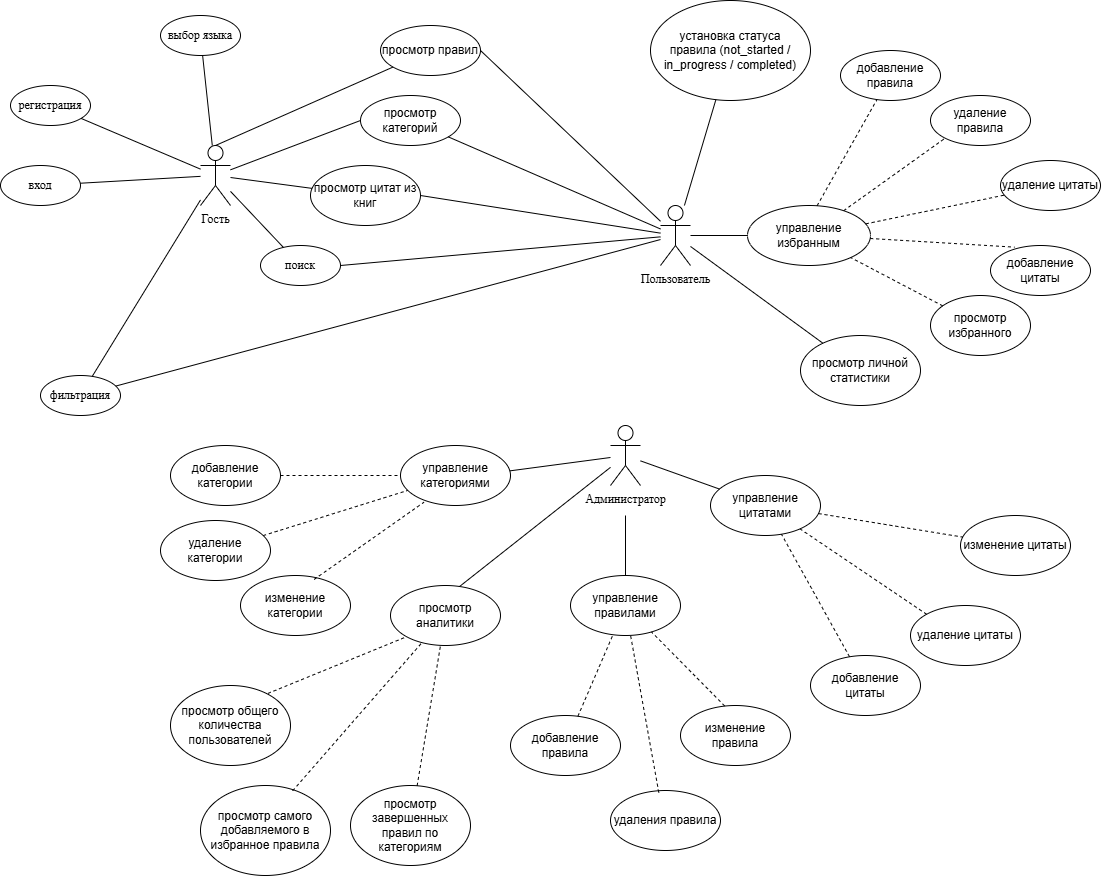

The diagram above was exported from draw.io. Its source (the exported page's mxGraphModel, read from the mxfile embedded in the PNG):
<mxGraphModel dx="2550" dy="940" grid="1" gridSize="10" guides="1" tooltips="1" connect="1" arrows="1" fold="1" page="1" pageScale="1" pageWidth="827" pageHeight="1169" math="0" shadow="0">
  <root>
    <mxCell id="0" />
    <mxCell id="1" parent="0" />
    <mxCell id="QYqfjze6ASLfkbu4WNxM-1" parent="1" style="shape=umlActor;verticalLabelPosition=bottom;verticalAlign=top;html=1;outlineConnect=0;" value="&lt;font face=&quot;Times New Roman&quot;&gt;Гость&lt;/font&gt;" vertex="1">
      <mxGeometry height="60" width="30" x="120" y="150" as="geometry" />
    </mxCell>
    <mxCell id="QYqfjze6ASLfkbu4WNxM-2" parent="1" style="shape=umlActor;verticalLabelPosition=bottom;verticalAlign=top;html=1;outlineConnect=0;" value="&lt;font face=&quot;Times New Roman&quot;&gt;Пользователь&lt;/font&gt;" vertex="1">
      <mxGeometry height="60" width="30" x="580" y="210" as="geometry" />
    </mxCell>
    <mxCell id="QYqfjze6ASLfkbu4WNxM-3" parent="1" style="shape=umlActor;verticalLabelPosition=bottom;verticalAlign=top;html=1;outlineConnect=0;" value="&lt;font face=&quot;Times New Roman&quot;&gt;Администратор&lt;/font&gt;" vertex="1">
      <mxGeometry height="60" width="30" x="530" y="430" as="geometry" />
    </mxCell>
    <mxCell id="QYqfjze6ASLfkbu4WNxM-4" parent="1" style="ellipse;whiteSpace=wrap;html=1;" value="&lt;font face=&quot;Times New Roman&quot;&gt;выбор языка&lt;/font&gt;" vertex="1">
      <mxGeometry height="40" width="80" x="80" y="20" as="geometry" />
    </mxCell>
    <mxCell id="QYqfjze6ASLfkbu4WNxM-8" parent="1" style="ellipse;whiteSpace=wrap;html=1;" value="просмотр категорий" vertex="1">
      <mxGeometry height="50" width="100" x="280" y="100" as="geometry" />
    </mxCell>
    <mxCell id="QYqfjze6ASLfkbu4WNxM-9" parent="1" style="ellipse;whiteSpace=wrap;html=1;" value="просмотр правил" vertex="1">
      <mxGeometry height="50" width="100" x="300" y="30" as="geometry" />
    </mxCell>
    <mxCell id="QYqfjze6ASLfkbu4WNxM-10" parent="1" style="ellipse;whiteSpace=wrap;html=1;" value="просмотр цитат из книг" vertex="1">
      <mxGeometry height="60" width="110" x="230" y="170" as="geometry" />
    </mxCell>
    <mxCell id="QYqfjze6ASLfkbu4WNxM-11" parent="1" style="ellipse;whiteSpace=wrap;html=1;" value="&lt;font face=&quot;Times New Roman&quot;&gt;поиск&lt;/font&gt;" vertex="1">
      <mxGeometry height="40" width="80" x="180" y="250" as="geometry" />
    </mxCell>
    <mxCell id="QYqfjze6ASLfkbu4WNxM-12" parent="1" style="ellipse;whiteSpace=wrap;html=1;" value="&lt;font face=&quot;Times New Roman&quot;&gt;фильтрация&lt;/font&gt;" vertex="1">
      <mxGeometry height="40" width="80" x="-40" y="380" as="geometry" />
    </mxCell>
    <mxCell id="QYqfjze6ASLfkbu4WNxM-13" parent="1" style="ellipse;whiteSpace=wrap;html=1;" value="&lt;font face=&quot;Times New Roman&quot;&gt;регистрация&lt;/font&gt;" vertex="1">
      <mxGeometry height="40" width="80" x="-70" y="90" as="geometry" />
    </mxCell>
    <mxCell id="QYqfjze6ASLfkbu4WNxM-14" parent="1" style="ellipse;whiteSpace=wrap;html=1;" value="&lt;font face=&quot;Times New Roman&quot;&gt;вход&lt;/font&gt;" vertex="1">
      <mxGeometry height="40" width="80" x="-80" y="170" as="geometry" />
    </mxCell>
    <mxCell id="QYqfjze6ASLfkbu4WNxM-16" edge="1" parent="1" source="QYqfjze6ASLfkbu4WNxM-13" style="endArrow=none;html=1;rounded=0;" target="QYqfjze6ASLfkbu4WNxM-1" value="">
      <mxGeometry height="50" relative="1" width="50" as="geometry">
        <mxPoint x="60" y="260" as="sourcePoint" />
        <mxPoint x="110" y="210" as="targetPoint" />
      </mxGeometry>
    </mxCell>
    <mxCell id="QYqfjze6ASLfkbu4WNxM-17" edge="1" parent="1" source="QYqfjze6ASLfkbu4WNxM-4" style="endArrow=none;html=1;rounded=0;" target="QYqfjze6ASLfkbu4WNxM-1" value="">
      <mxGeometry height="50" relative="1" width="50" as="geometry">
        <mxPoint x="50" y="220" as="sourcePoint" />
        <mxPoint x="100" y="170" as="targetPoint" />
      </mxGeometry>
    </mxCell>
    <mxCell id="QYqfjze6ASLfkbu4WNxM-18" edge="1" parent="1" source="QYqfjze6ASLfkbu4WNxM-8" style="endArrow=none;html=1;rounded=0;exitX=0;exitY=0.5;exitDx=0;exitDy=0;" target="QYqfjze6ASLfkbu4WNxM-1" value="">
      <mxGeometry height="50" relative="1" width="50" as="geometry">
        <mxPoint x="60" y="190" as="sourcePoint" />
        <mxPoint x="110" y="140" as="targetPoint" />
      </mxGeometry>
    </mxCell>
    <mxCell id="QYqfjze6ASLfkbu4WNxM-20" edge="1" parent="1" source="QYqfjze6ASLfkbu4WNxM-1" style="endArrow=none;html=1;rounded=0;exitX=0.5;exitY=0;exitDx=0;exitDy=0;exitPerimeter=0;" target="QYqfjze6ASLfkbu4WNxM-9" value="">
      <mxGeometry height="50" relative="1" width="50" as="geometry">
        <mxPoint x="60" y="150" as="sourcePoint" />
        <mxPoint x="110" y="100" as="targetPoint" />
      </mxGeometry>
    </mxCell>
    <mxCell id="QYqfjze6ASLfkbu4WNxM-21" edge="1" parent="1" source="QYqfjze6ASLfkbu4WNxM-1" style="endArrow=none;html=1;rounded=0;" target="QYqfjze6ASLfkbu4WNxM-10" value="">
      <mxGeometry height="50" relative="1" width="50" as="geometry">
        <mxPoint x="170" y="160" as="sourcePoint" />
        <mxPoint x="220" y="110" as="targetPoint" />
      </mxGeometry>
    </mxCell>
    <mxCell id="QYqfjze6ASLfkbu4WNxM-22" edge="1" parent="1" source="QYqfjze6ASLfkbu4WNxM-1" style="endArrow=none;html=1;rounded=0;" target="QYqfjze6ASLfkbu4WNxM-11" value="">
      <mxGeometry height="50" relative="1" width="50" as="geometry">
        <mxPoint x="150" y="250" as="sourcePoint" />
        <mxPoint x="200" y="200" as="targetPoint" />
      </mxGeometry>
    </mxCell>
    <mxCell id="QYqfjze6ASLfkbu4WNxM-23" edge="1" parent="1" source="QYqfjze6ASLfkbu4WNxM-1" style="endArrow=none;html=1;rounded=0;" target="QYqfjze6ASLfkbu4WNxM-12" value="">
      <mxGeometry height="50" relative="1" width="50" as="geometry">
        <mxPoint x="190" y="260" as="sourcePoint" />
        <mxPoint x="240" y="210" as="targetPoint" />
      </mxGeometry>
    </mxCell>
    <mxCell id="QYqfjze6ASLfkbu4WNxM-24" edge="1" parent="1" source="QYqfjze6ASLfkbu4WNxM-1" style="endArrow=none;html=1;rounded=0;" target="QYqfjze6ASLfkbu4WNxM-14" value="">
      <mxGeometry height="50" relative="1" width="50" as="geometry">
        <mxPoint x="210" y="330" as="sourcePoint" />
        <mxPoint x="260" y="280" as="targetPoint" />
      </mxGeometry>
    </mxCell>
    <mxCell id="QYqfjze6ASLfkbu4WNxM-25" parent="1" style="ellipse;whiteSpace=wrap;html=1;" value="установка статуса правила&amp;nbsp;&lt;span style=&quot;white-space-collapse: preserve; background-color: transparent; color: light-dark(rgb(0, 0, 0), rgb(255, 255, 255));&quot;&gt;(not_started / in_progress / completed)&lt;/span&gt;" vertex="1">
      <mxGeometry height="100" width="160" x="570" y="5" as="geometry" />
    </mxCell>
    <mxCell id="QYqfjze6ASLfkbu4WNxM-27" parent="1" style="ellipse;whiteSpace=wrap;html=1;" value="управление избранным" vertex="1">
      <mxGeometry height="60" width="123" x="667" y="210" as="geometry" />
    </mxCell>
    <mxCell id="QYqfjze6ASLfkbu4WNxM-28" parent="1" style="ellipse;whiteSpace=wrap;html=1;" value="добавление правила" vertex="1">
      <mxGeometry height="50" width="100" x="760" y="55" as="geometry" />
    </mxCell>
    <mxCell id="QYqfjze6ASLfkbu4WNxM-29" parent="1" style="ellipse;whiteSpace=wrap;html=1;" value="удаление правила" vertex="1">
      <mxGeometry height="50" width="100" x="850" y="100" as="geometry" />
    </mxCell>
    <mxCell id="QYqfjze6ASLfkbu4WNxM-30" parent="1" style="ellipse;whiteSpace=wrap;html=1;" value="добавление цитаты" vertex="1">
      <mxGeometry height="50" width="100" x="910" y="250" as="geometry" />
    </mxCell>
    <mxCell id="QYqfjze6ASLfkbu4WNxM-31" parent="1" style="ellipse;whiteSpace=wrap;html=1;" value="удаление цитаты" vertex="1">
      <mxGeometry height="50" width="100" x="920" y="165" as="geometry" />
    </mxCell>
    <mxCell id="QYqfjze6ASLfkbu4WNxM-32" edge="1" parent="1" source="QYqfjze6ASLfkbu4WNxM-2" style="endArrow=none;html=1;rounded=0;" target="QYqfjze6ASLfkbu4WNxM-25" value="">
      <mxGeometry height="50" relative="1" width="50" as="geometry">
        <mxPoint x="590" y="170" as="sourcePoint" />
        <mxPoint x="640" y="120" as="targetPoint" />
      </mxGeometry>
    </mxCell>
    <mxCell id="QYqfjze6ASLfkbu4WNxM-33" edge="1" parent="1" source="QYqfjze6ASLfkbu4WNxM-9" style="endArrow=none;html=1;rounded=0;exitX=1;exitY=0.5;exitDx=0;exitDy=0;" target="QYqfjze6ASLfkbu4WNxM-2" value="">
      <mxGeometry height="50" relative="1" width="50" as="geometry">
        <mxPoint x="470" y="240" as="sourcePoint" />
        <mxPoint x="520" y="190" as="targetPoint" />
      </mxGeometry>
    </mxCell>
    <mxCell id="QYqfjze6ASLfkbu4WNxM-34" edge="1" parent="1" source="QYqfjze6ASLfkbu4WNxM-8" style="endArrow=none;html=1;rounded=0;" target="QYqfjze6ASLfkbu4WNxM-2" value="">
      <mxGeometry height="50" relative="1" width="50" as="geometry">
        <mxPoint x="410" y="270" as="sourcePoint" />
        <mxPoint x="460" y="220" as="targetPoint" />
      </mxGeometry>
    </mxCell>
    <mxCell id="QYqfjze6ASLfkbu4WNxM-35" edge="1" parent="1" source="QYqfjze6ASLfkbu4WNxM-2" style="endArrow=none;html=1;rounded=0;entryX=0;entryY=0.5;entryDx=0;entryDy=0;" target="QYqfjze6ASLfkbu4WNxM-27" value="">
      <mxGeometry height="50" relative="1" width="50" as="geometry">
        <mxPoint x="650" y="330" as="sourcePoint" />
        <mxPoint x="700" y="280" as="targetPoint" />
      </mxGeometry>
    </mxCell>
    <mxCell id="QYqfjze6ASLfkbu4WNxM-36" edge="1" parent="1" source="QYqfjze6ASLfkbu4WNxM-27" style="endArrow=none;dashed=1;html=1;rounded=0;exitX=0.566;exitY=0.003;exitDx=0;exitDy=0;exitPerimeter=0;" target="QYqfjze6ASLfkbu4WNxM-28" value="">
      <mxGeometry height="50" relative="1" width="50" as="geometry">
        <mxPoint x="770" y="210" as="sourcePoint" />
        <mxPoint x="820" y="160" as="targetPoint" />
      </mxGeometry>
    </mxCell>
    <mxCell id="QYqfjze6ASLfkbu4WNxM-37" edge="1" parent="1" source="QYqfjze6ASLfkbu4WNxM-27" style="endArrow=none;dashed=1;html=1;rounded=0;entryX=0;entryY=1;entryDx=0;entryDy=0;" target="QYqfjze6ASLfkbu4WNxM-29" value="">
      <mxGeometry height="50" relative="1" width="50" as="geometry">
        <mxPoint x="840" y="260" as="sourcePoint" />
        <mxPoint x="890" y="210" as="targetPoint" />
      </mxGeometry>
    </mxCell>
    <mxCell id="QYqfjze6ASLfkbu4WNxM-38" edge="1" parent="1" source="QYqfjze6ASLfkbu4WNxM-27" style="endArrow=none;dashed=1;html=1;rounded=0;" target="QYqfjze6ASLfkbu4WNxM-31" value="">
      <mxGeometry height="50" relative="1" width="50" as="geometry">
        <mxPoint x="810" y="310" as="sourcePoint" />
        <mxPoint x="860" y="260" as="targetPoint" />
      </mxGeometry>
    </mxCell>
    <mxCell id="QYqfjze6ASLfkbu4WNxM-39" edge="1" parent="1" source="QYqfjze6ASLfkbu4WNxM-27" style="endArrow=none;dashed=1;html=1;rounded=0;entryX=0.242;entryY=0.033;entryDx=0;entryDy=0;entryPerimeter=0;" target="QYqfjze6ASLfkbu4WNxM-30" value="">
      <mxGeometry height="50" relative="1" width="50" as="geometry">
        <mxPoint x="760" y="340" as="sourcePoint" />
        <mxPoint x="810" y="290" as="targetPoint" />
      </mxGeometry>
    </mxCell>
    <mxCell id="QYqfjze6ASLfkbu4WNxM-40" edge="1" parent="1" source="QYqfjze6ASLfkbu4WNxM-10" style="endArrow=none;html=1;rounded=0;exitX=1;exitY=0.5;exitDx=0;exitDy=0;" target="QYqfjze6ASLfkbu4WNxM-2" value="">
      <mxGeometry height="50" relative="1" width="50" as="geometry">
        <mxPoint x="460" y="330" as="sourcePoint" />
        <mxPoint x="510" y="280" as="targetPoint" />
      </mxGeometry>
    </mxCell>
    <mxCell id="QYqfjze6ASLfkbu4WNxM-41" edge="1" parent="1" source="QYqfjze6ASLfkbu4WNxM-11" style="endArrow=none;html=1;rounded=0;exitX=1;exitY=0.5;exitDx=0;exitDy=0;" target="QYqfjze6ASLfkbu4WNxM-2" value="">
      <mxGeometry height="50" relative="1" width="50" as="geometry">
        <mxPoint x="540" y="340" as="sourcePoint" />
        <mxPoint x="570" y="240" as="targetPoint" />
      </mxGeometry>
    </mxCell>
    <mxCell id="QYqfjze6ASLfkbu4WNxM-42" edge="1" parent="1" source="QYqfjze6ASLfkbu4WNxM-12" style="endArrow=none;html=1;rounded=0;" target="QYqfjze6ASLfkbu4WNxM-2" value="">
      <mxGeometry height="50" relative="1" width="50" as="geometry">
        <mxPoint x="530" y="360" as="sourcePoint" />
        <mxPoint x="580" y="310" as="targetPoint" />
      </mxGeometry>
    </mxCell>
    <mxCell id="QYqfjze6ASLfkbu4WNxM-44" parent="1" style="ellipse;whiteSpace=wrap;html=1;" value="просмотр избранного" vertex="1">
      <mxGeometry height="60" width="100" x="850" y="300" as="geometry" />
    </mxCell>
    <mxCell id="QYqfjze6ASLfkbu4WNxM-45" edge="1" parent="1" source="QYqfjze6ASLfkbu4WNxM-44" style="endArrow=none;dashed=1;html=1;rounded=0;" target="QYqfjze6ASLfkbu4WNxM-27" value="">
      <mxGeometry height="50" relative="1" width="50" as="geometry">
        <mxPoint x="670" y="330" as="sourcePoint" />
        <mxPoint x="720" y="280" as="targetPoint" />
      </mxGeometry>
    </mxCell>
    <mxCell id="QYqfjze6ASLfkbu4WNxM-46" parent="1" style="ellipse;whiteSpace=wrap;html=1;" value="просмотр личной статистики" vertex="1">
      <mxGeometry height="70" width="120" x="720" y="340" as="geometry" />
    </mxCell>
    <mxCell id="QYqfjze6ASLfkbu4WNxM-47" edge="1" parent="1" source="QYqfjze6ASLfkbu4WNxM-46" style="endArrow=none;html=1;rounded=0;" target="QYqfjze6ASLfkbu4WNxM-2" value="">
      <mxGeometry height="50" relative="1" width="50" as="geometry">
        <mxPoint x="600" y="350" as="sourcePoint" />
        <mxPoint x="620" y="280" as="targetPoint" />
      </mxGeometry>
    </mxCell>
    <mxCell id="QYqfjze6ASLfkbu4WNxM-48" parent="1" style="ellipse;whiteSpace=wrap;html=1;" value="управление категориями" vertex="1">
      <mxGeometry height="60" width="110" x="320" y="450" as="geometry" />
    </mxCell>
    <mxCell id="QYqfjze6ASLfkbu4WNxM-49" parent="1" style="ellipse;whiteSpace=wrap;html=1;" value="управление правилами" vertex="1">
      <mxGeometry height="60" width="110" x="490" y="580" as="geometry" />
    </mxCell>
    <mxCell id="QYqfjze6ASLfkbu4WNxM-50" parent="1" style="ellipse;whiteSpace=wrap;html=1;" value="управление цитатами" vertex="1">
      <mxGeometry height="60" width="110" x="630" y="480" as="geometry" />
    </mxCell>
    <mxCell id="QYqfjze6ASLfkbu4WNxM-51" parent="1" style="ellipse;whiteSpace=wrap;html=1;" value="добавление категории" vertex="1">
      <mxGeometry height="60" width="110" x="90" y="450" as="geometry" />
    </mxCell>
    <mxCell id="QYqfjze6ASLfkbu4WNxM-52" parent="1" style="ellipse;whiteSpace=wrap;html=1;" value="удаление категории" vertex="1">
      <mxGeometry height="60" width="110" x="80" y="525" as="geometry" />
    </mxCell>
    <mxCell id="QYqfjze6ASLfkbu4WNxM-53" parent="1" style="ellipse;whiteSpace=wrap;html=1;" value="изменение категории" vertex="1">
      <mxGeometry height="60" width="110" x="160" y="580" as="geometry" />
    </mxCell>
    <mxCell id="QYqfjze6ASLfkbu4WNxM-54" parent="1" style="ellipse;whiteSpace=wrap;html=1;" value="добавление правила" vertex="1">
      <mxGeometry height="60" width="110" x="430" y="720" as="geometry" />
    </mxCell>
    <mxCell id="QYqfjze6ASLfkbu4WNxM-55" parent="1" style="ellipse;whiteSpace=wrap;html=1;" value="удаления правила" vertex="1">
      <mxGeometry height="60" width="110" x="530" y="795" as="geometry" />
    </mxCell>
    <mxCell id="QYqfjze6ASLfkbu4WNxM-56" parent="1" style="ellipse;whiteSpace=wrap;html=1;" value="изменение правила" vertex="1">
      <mxGeometry height="60" width="110" x="600" y="710" as="geometry" />
    </mxCell>
    <mxCell id="QYqfjze6ASLfkbu4WNxM-58" parent="1" style="ellipse;whiteSpace=wrap;html=1;" value="добавление цитаты" vertex="1">
      <mxGeometry height="60" width="110" x="730" y="660" as="geometry" />
    </mxCell>
    <mxCell id="QYqfjze6ASLfkbu4WNxM-59" parent="1" style="ellipse;whiteSpace=wrap;html=1;" value="удаление цитаты" vertex="1">
      <mxGeometry height="60" width="110" x="830" y="610" as="geometry" />
    </mxCell>
    <mxCell id="QYqfjze6ASLfkbu4WNxM-60" parent="1" style="ellipse;whiteSpace=wrap;html=1;" value="изменение цитаты" vertex="1">
      <mxGeometry height="60" width="110" x="880" y="520" as="geometry" />
    </mxCell>
    <mxCell id="QYqfjze6ASLfkbu4WNxM-62" edge="1" parent="1" source="QYqfjze6ASLfkbu4WNxM-48" style="endArrow=none;html=1;rounded=0;exitX=0.993;exitY=0.423;exitDx=0;exitDy=0;exitPerimeter=0;" target="QYqfjze6ASLfkbu4WNxM-3" value="">
      <mxGeometry height="50" relative="1" width="50" as="geometry">
        <mxPoint x="450" y="510" as="sourcePoint" />
        <mxPoint x="500" y="460" as="targetPoint" />
      </mxGeometry>
    </mxCell>
    <mxCell id="QYqfjze6ASLfkbu4WNxM-63" edge="1" parent="1" source="QYqfjze6ASLfkbu4WNxM-51" style="endArrow=none;dashed=1;html=1;rounded=0;entryX=0;entryY=0.5;entryDx=0;entryDy=0;" target="QYqfjze6ASLfkbu4WNxM-48" value="">
      <mxGeometry height="50" relative="1" width="50" as="geometry">
        <mxPoint x="250" y="540" as="sourcePoint" />
        <mxPoint x="300" y="490" as="targetPoint" />
      </mxGeometry>
    </mxCell>
    <mxCell id="QYqfjze6ASLfkbu4WNxM-64" edge="1" parent="1" source="QYqfjze6ASLfkbu4WNxM-52" style="endArrow=none;dashed=1;html=1;rounded=0;" target="QYqfjze6ASLfkbu4WNxM-48" value="">
      <mxGeometry height="50" relative="1" width="50" as="geometry">
        <mxPoint x="260" y="560" as="sourcePoint" />
        <mxPoint x="310" y="510" as="targetPoint" />
      </mxGeometry>
    </mxCell>
    <mxCell id="QYqfjze6ASLfkbu4WNxM-65" edge="1" parent="1" source="QYqfjze6ASLfkbu4WNxM-53" style="endArrow=none;dashed=1;html=1;rounded=0;exitX=0.669;exitY=0.066;exitDx=0;exitDy=0;exitPerimeter=0;entryX=0.213;entryY=0.946;entryDx=0;entryDy=0;entryPerimeter=0;" target="QYqfjze6ASLfkbu4WNxM-48" value="">
      <mxGeometry height="50" relative="1" width="50" as="geometry">
        <mxPoint x="320" y="560" as="sourcePoint" />
        <mxPoint x="370" y="510" as="targetPoint" />
      </mxGeometry>
    </mxCell>
    <mxCell id="QYqfjze6ASLfkbu4WNxM-66" edge="1" parent="1" source="QYqfjze6ASLfkbu4WNxM-49" style="endArrow=none;html=1;rounded=0;exitX=0.5;exitY=0;exitDx=0;exitDy=0;" value="">
      <mxGeometry height="50" relative="1" width="50" as="geometry">
        <mxPoint x="540" y="550" as="sourcePoint" />
        <mxPoint x="545" y="520" as="targetPoint" />
      </mxGeometry>
    </mxCell>
    <mxCell id="QYqfjze6ASLfkbu4WNxM-67" edge="1" parent="1" source="QYqfjze6ASLfkbu4WNxM-54" style="endArrow=none;dashed=1;html=1;rounded=0;" target="QYqfjze6ASLfkbu4WNxM-49" value="">
      <mxGeometry height="50" relative="1" width="50" as="geometry">
        <mxPoint x="430" y="670" as="sourcePoint" />
        <mxPoint x="480" y="620" as="targetPoint" />
      </mxGeometry>
    </mxCell>
    <mxCell id="QYqfjze6ASLfkbu4WNxM-68" edge="1" parent="1" source="QYqfjze6ASLfkbu4WNxM-55" style="endArrow=none;dashed=1;html=1;rounded=0;exitX=0.439;exitY=0.034;exitDx=0;exitDy=0;exitPerimeter=0;" target="QYqfjze6ASLfkbu4WNxM-49" value="">
      <mxGeometry height="50" relative="1" width="50" as="geometry">
        <mxPoint x="420" y="710" as="sourcePoint" />
        <mxPoint x="460" y="630" as="targetPoint" />
      </mxGeometry>
    </mxCell>
    <mxCell id="QYqfjze6ASLfkbu4WNxM-69" edge="1" parent="1" source="QYqfjze6ASLfkbu4WNxM-56" style="endArrow=none;dashed=1;html=1;rounded=0;exitX=0.401;exitY=0.007;exitDx=0;exitDy=0;exitPerimeter=0;" target="QYqfjze6ASLfkbu4WNxM-49" value="">
      <mxGeometry height="50" relative="1" width="50" as="geometry">
        <mxPoint x="519.6258404368646" y="710.1435579825804" as="sourcePoint" />
        <mxPoint x="510" y="660" as="targetPoint" />
      </mxGeometry>
    </mxCell>
    <mxCell id="QYqfjze6ASLfkbu4WNxM-70" edge="1" parent="1" source="QYqfjze6ASLfkbu4WNxM-3" style="endArrow=none;html=1;rounded=0;" target="QYqfjze6ASLfkbu4WNxM-50" value="">
      <mxGeometry height="50" relative="1" width="50" as="geometry">
        <mxPoint x="590" y="520" as="sourcePoint" />
        <mxPoint x="640" y="470" as="targetPoint" />
      </mxGeometry>
    </mxCell>
    <mxCell id="QYqfjze6ASLfkbu4WNxM-71" edge="1" parent="1" source="QYqfjze6ASLfkbu4WNxM-58" style="endArrow=none;dashed=1;html=1;rounded=0;" target="QYqfjze6ASLfkbu4WNxM-50" value="">
      <mxGeometry height="50" relative="1" width="50" as="geometry">
        <mxPoint x="640" y="650" as="sourcePoint" />
        <mxPoint x="690" y="600" as="targetPoint" />
      </mxGeometry>
    </mxCell>
    <mxCell id="QYqfjze6ASLfkbu4WNxM-72" edge="1" parent="1" source="QYqfjze6ASLfkbu4WNxM-59" style="endArrow=none;dashed=1;html=1;rounded=0;exitX=0;exitY=0;exitDx=0;exitDy=0;" target="QYqfjze6ASLfkbu4WNxM-50" value="">
      <mxGeometry height="50" relative="1" width="50" as="geometry">
        <mxPoint x="740" y="650" as="sourcePoint" />
        <mxPoint x="790" y="600" as="targetPoint" />
      </mxGeometry>
    </mxCell>
    <mxCell id="QYqfjze6ASLfkbu4WNxM-73" edge="1" parent="1" source="QYqfjze6ASLfkbu4WNxM-50" style="endArrow=none;dashed=1;html=1;rounded=0;" target="QYqfjze6ASLfkbu4WNxM-60" value="">
      <mxGeometry height="50" relative="1" width="50" as="geometry">
        <mxPoint x="830" y="610" as="sourcePoint" />
        <mxPoint x="880" y="560" as="targetPoint" />
      </mxGeometry>
    </mxCell>
    <mxCell id="QYqfjze6ASLfkbu4WNxM-74" edge="1" parent="1" source="QYqfjze6ASLfkbu4WNxM-75" style="endArrow=none;html=1;rounded=0;exitX=0.591;exitY=0.07;exitDx=0;exitDy=0;exitPerimeter=0;" target="QYqfjze6ASLfkbu4WNxM-3" value="">
      <mxGeometry height="50" relative="1" width="50" as="geometry">
        <mxPoint x="430" y="580" as="sourcePoint" />
        <mxPoint x="480" y="530" as="targetPoint" />
      </mxGeometry>
    </mxCell>
    <mxCell id="QYqfjze6ASLfkbu4WNxM-75" parent="1" style="ellipse;whiteSpace=wrap;html=1;" value="просмотр аналитики" vertex="1">
      <mxGeometry height="60" width="110" x="310" y="590" as="geometry" />
    </mxCell>
    <mxCell id="QYqfjze6ASLfkbu4WNxM-78" parent="1" style="ellipse;whiteSpace=wrap;html=1;" value="просмотр общего количества пользователей" vertex="1">
      <mxGeometry height="80" width="120" x="90" y="690" as="geometry" />
    </mxCell>
    <mxCell id="QYqfjze6ASLfkbu4WNxM-80" edge="1" parent="1" source="QYqfjze6ASLfkbu4WNxM-78" style="endArrow=none;dashed=1;html=1;rounded=0;exitX=0.812;exitY=0.099;exitDx=0;exitDy=0;exitPerimeter=0;entryX=0;entryY=1;entryDx=0;entryDy=0;" target="QYqfjze6ASLfkbu4WNxM-75" value="">
      <mxGeometry height="50" relative="1" width="50" as="geometry">
        <mxPoint x="280" y="700" as="sourcePoint" />
        <mxPoint x="330" y="650" as="targetPoint" />
      </mxGeometry>
    </mxCell>
    <mxCell id="QYqfjze6ASLfkbu4WNxM-81" parent="1" style="ellipse;whiteSpace=wrap;html=1;" value="просмотр самого добавляемого в избранное правила" vertex="1">
      <mxGeometry height="90" width="130" x="120" y="790" as="geometry" />
    </mxCell>
    <mxCell id="QYqfjze6ASLfkbu4WNxM-82" edge="1" parent="1" source="QYqfjze6ASLfkbu4WNxM-81" style="endArrow=none;dashed=1;html=1;rounded=0;exitX=0.709;exitY=0.059;exitDx=0;exitDy=0;exitPerimeter=0;" target="QYqfjze6ASLfkbu4WNxM-75" value="">
      <mxGeometry height="50" relative="1" width="50" as="geometry">
        <mxPoint x="300" y="740" as="sourcePoint" />
        <mxPoint x="350" y="690" as="targetPoint" />
      </mxGeometry>
    </mxCell>
    <mxCell id="QYqfjze6ASLfkbu4WNxM-83" parent="1" style="ellipse;whiteSpace=wrap;html=1;" value="просмотр завершенных правил по категориям" vertex="1">
      <mxGeometry height="80" width="120" x="270" y="790" as="geometry" />
    </mxCell>
    <mxCell id="QYqfjze6ASLfkbu4WNxM-84" edge="1" parent="1" source="QYqfjze6ASLfkbu4WNxM-83" style="endArrow=none;dashed=1;html=1;rounded=0;" target="QYqfjze6ASLfkbu4WNxM-75" value="">
      <mxGeometry height="50" relative="1" width="50" as="geometry">
        <mxPoint x="320" y="740" as="sourcePoint" />
        <mxPoint x="370" y="690" as="targetPoint" />
      </mxGeometry>
    </mxCell>
  </root>
</mxGraphModel>